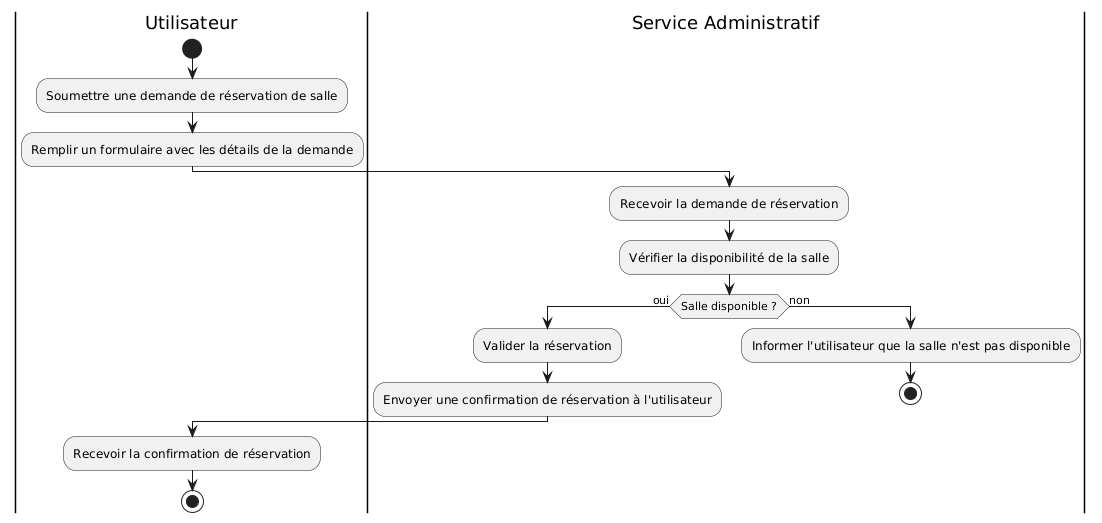

The diagram above was rendered by PlantUML. Its source (embedded in the PNG):
@startuml
|Utilisateur|
start
:Soumettre une demande de réservation de salle;
:Remplir un formulaire avec les détails de la demande;
|Service Administratif|
:Recevoir la demande de réservation;
:Vérifier la disponibilité de la salle;
if (Salle disponible ?) then (oui)
  :Valider la réservation;
  :Envoyer une confirmation de réservation à l'utilisateur;
else (non)
  :Informer l'utilisateur que la salle n'est pas disponible;
  stop
endif
|Utilisateur|
:Recevoir la confirmation de réservation;
stop
@enduml